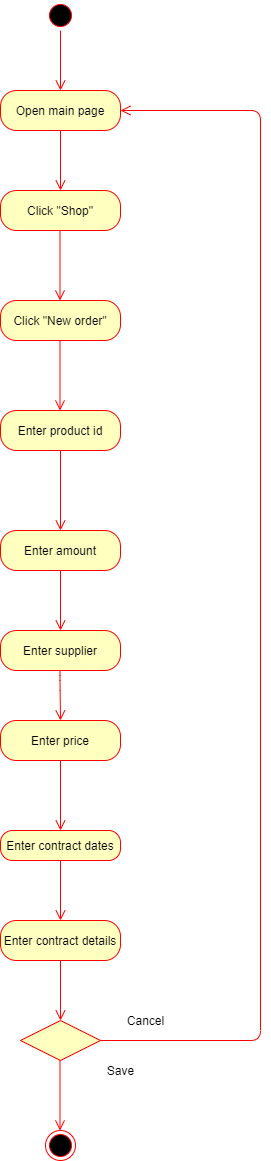

The diagram above was exported from draw.io. Its source (the exported page's mxGraphModel, read from the mxfile embedded in the PNG):
<mxGraphModel dx="1038" dy="499" grid="1" gridSize="10" guides="1" tooltips="1" connect="1" arrows="1" fold="1" page="1" pageScale="1" pageWidth="850" pageHeight="1100" math="0" shadow="0">
  <root>
    <mxCell id="0" />
    <mxCell id="1" parent="0" />
    <mxCell id="PspxhoBamMMMvUKT2TuL-2" value="Open main page" style="rounded=1;whiteSpace=wrap;html=1;arcSize=40;fontColor=#000000;fillColor=#ffffc0;strokeColor=#ff0000;" vertex="1" parent="1">
      <mxGeometry x="200" y="110" width="120" height="40" as="geometry" />
    </mxCell>
    <mxCell id="PspxhoBamMMMvUKT2TuL-3" value="" style="edgeStyle=orthogonalEdgeStyle;html=1;verticalAlign=bottom;endArrow=open;endSize=8;strokeColor=#ff0000;" edge="1" source="PspxhoBamMMMvUKT2TuL-2" parent="1">
      <mxGeometry relative="1" as="geometry">
        <mxPoint x="260" y="210" as="targetPoint" />
      </mxGeometry>
    </mxCell>
    <mxCell id="PspxhoBamMMMvUKT2TuL-4" value="" style="ellipse;html=1;shape=startState;fillColor=#000000;strokeColor=#ff0000;" vertex="1" parent="1">
      <mxGeometry x="245" y="20" width="30" height="30" as="geometry" />
    </mxCell>
    <mxCell id="PspxhoBamMMMvUKT2TuL-5" value="" style="edgeStyle=orthogonalEdgeStyle;html=1;verticalAlign=bottom;endArrow=open;endSize=8;strokeColor=#ff0000;" edge="1" source="PspxhoBamMMMvUKT2TuL-4" parent="1">
      <mxGeometry relative="1" as="geometry">
        <mxPoint x="260" y="110" as="targetPoint" />
      </mxGeometry>
    </mxCell>
    <mxCell id="PspxhoBamMMMvUKT2TuL-14" value="Click &quot;Shop&quot;" style="rounded=1;whiteSpace=wrap;html=1;arcSize=40;fontColor=#000000;fillColor=#ffffc0;strokeColor=#ff0000;" vertex="1" parent="1">
      <mxGeometry x="200" y="210" width="120" height="40" as="geometry" />
    </mxCell>
    <mxCell id="PspxhoBamMMMvUKT2TuL-28" value="Click &quot;New order&quot;" style="rounded=1;whiteSpace=wrap;html=1;arcSize=40;fontColor=#000000;fillColor=#ffffc0;strokeColor=#ff0000;" vertex="1" parent="1">
      <mxGeometry x="200" y="320" width="120" height="40" as="geometry" />
    </mxCell>
    <mxCell id="PspxhoBamMMMvUKT2TuL-61" value="" style="edgeStyle=orthogonalEdgeStyle;html=1;verticalAlign=bottom;endArrow=open;endSize=8;strokeColor=#ff0000;" edge="1" parent="1">
      <mxGeometry relative="1" as="geometry">
        <mxPoint x="259.5" y="320" as="targetPoint" />
        <mxPoint x="259.5" y="250" as="sourcePoint" />
      </mxGeometry>
    </mxCell>
    <mxCell id="PspxhoBamMMMvUKT2TuL-66" value="Enter product id" style="rounded=1;whiteSpace=wrap;html=1;arcSize=40;fontColor=#000000;fillColor=#ffffc0;strokeColor=#ff0000;" vertex="1" parent="1">
      <mxGeometry x="200" y="430" width="120" height="40" as="geometry" />
    </mxCell>
    <mxCell id="PspxhoBamMMMvUKT2TuL-67" value="" style="edgeStyle=orthogonalEdgeStyle;html=1;verticalAlign=bottom;endArrow=open;endSize=8;strokeColor=#ff0000;" edge="1" source="PspxhoBamMMMvUKT2TuL-66" parent="1">
      <mxGeometry relative="1" as="geometry">
        <mxPoint x="260" y="550" as="targetPoint" />
      </mxGeometry>
    </mxCell>
    <mxCell id="PspxhoBamMMMvUKT2TuL-72" value="Enter amount" style="rounded=1;whiteSpace=wrap;html=1;arcSize=40;fontColor=#000000;fillColor=#ffffc0;strokeColor=#ff0000;" vertex="1" parent="1">
      <mxGeometry x="200" y="550" width="120" height="40" as="geometry" />
    </mxCell>
    <mxCell id="PspxhoBamMMMvUKT2TuL-75" value="Enter supplier" style="rounded=1;whiteSpace=wrap;html=1;arcSize=40;fontColor=#000000;fillColor=#ffffc0;strokeColor=#ff0000;" vertex="1" parent="1">
      <mxGeometry x="200" y="650" width="120" height="40" as="geometry" />
    </mxCell>
    <mxCell id="PspxhoBamMMMvUKT2TuL-78" value="" style="edgeStyle=orthogonalEdgeStyle;html=1;verticalAlign=bottom;endArrow=open;endSize=8;strokeColor=#ff0000;exitX=0.5;exitY=1;exitDx=0;exitDy=0;" edge="1" source="PspxhoBamMMMvUKT2TuL-72" parent="1">
      <mxGeometry relative="1" as="geometry">
        <mxPoint x="260" y="650" as="targetPoint" />
        <mxPoint x="500" y="650" as="sourcePoint" />
      </mxGeometry>
    </mxCell>
    <mxCell id="PspxhoBamMMMvUKT2TuL-79" value="Enter price" style="rounded=1;whiteSpace=wrap;html=1;arcSize=40;fontColor=#000000;fillColor=#ffffc0;strokeColor=#ff0000;" vertex="1" parent="1">
      <mxGeometry x="200" y="740" width="120" height="40" as="geometry" />
    </mxCell>
    <mxCell id="PspxhoBamMMMvUKT2TuL-80" value="" style="edgeStyle=orthogonalEdgeStyle;html=1;verticalAlign=bottom;endArrow=open;endSize=8;strokeColor=#ff0000;" edge="1" source="PspxhoBamMMMvUKT2TuL-79" parent="1">
      <mxGeometry relative="1" as="geometry">
        <mxPoint x="260" y="850" as="targetPoint" />
      </mxGeometry>
    </mxCell>
    <mxCell id="PspxhoBamMMMvUKT2TuL-83" value="Enter contract dates" style="rounded=1;whiteSpace=wrap;html=1;arcSize=40;fontColor=#000000;fillColor=#ffffc0;strokeColor=#ff0000;" vertex="1" parent="1">
      <mxGeometry x="200" y="850" width="120" height="30" as="geometry" />
    </mxCell>
    <mxCell id="PspxhoBamMMMvUKT2TuL-84" value="" style="edgeStyle=orthogonalEdgeStyle;html=1;verticalAlign=bottom;endArrow=open;endSize=8;strokeColor=#ff0000;entryX=0.5;entryY=0;entryDx=0;entryDy=0;" edge="1" source="PspxhoBamMMMvUKT2TuL-83" parent="1" target="PspxhoBamMMMvUKT2TuL-85">
      <mxGeometry relative="1" as="geometry">
        <mxPoint x="260" y="1060" as="targetPoint" />
        <Array as="points" />
      </mxGeometry>
    </mxCell>
    <mxCell id="PspxhoBamMMMvUKT2TuL-85" value="Enter contract details" style="rounded=1;whiteSpace=wrap;html=1;arcSize=40;fontColor=#000000;fillColor=#ffffc0;strokeColor=#ff0000;" vertex="1" parent="1">
      <mxGeometry x="200" y="940" width="120" height="40" as="geometry" />
    </mxCell>
    <mxCell id="PspxhoBamMMMvUKT2TuL-90" value="" style="edgeStyle=orthogonalEdgeStyle;html=1;verticalAlign=bottom;endArrow=open;endSize=8;strokeColor=#ff0000;exitX=0.5;exitY=1;exitDx=0;exitDy=0;" edge="1" source="PspxhoBamMMMvUKT2TuL-85" parent="1">
      <mxGeometry relative="1" as="geometry">
        <mxPoint x="260" y="1040" as="targetPoint" />
        <mxPoint x="260" y="1300" as="sourcePoint" />
      </mxGeometry>
    </mxCell>
    <mxCell id="PspxhoBamMMMvUKT2TuL-95" value="" style="edgeStyle=orthogonalEdgeStyle;html=1;verticalAlign=bottom;endArrow=open;endSize=8;strokeColor=#ff0000;" edge="1" parent="1">
      <mxGeometry relative="1" as="geometry">
        <mxPoint x="260" y="740" as="targetPoint" />
        <mxPoint x="259.5" y="690" as="sourcePoint" />
        <Array as="points">
          <mxPoint x="260" y="700" />
          <mxPoint x="260" y="700" />
        </Array>
      </mxGeometry>
    </mxCell>
    <mxCell id="PspxhoBamMMMvUKT2TuL-101" value="" style="rhombus;whiteSpace=wrap;html=1;fillColor=#ffffc0;strokeColor=#ff0000;" vertex="1" parent="1">
      <mxGeometry x="220" y="1040" width="80" height="40" as="geometry" />
    </mxCell>
    <mxCell id="PspxhoBamMMMvUKT2TuL-105" value="" style="edgeStyle=orthogonalEdgeStyle;html=1;verticalAlign=bottom;endArrow=open;endSize=8;strokeColor=#ff0000;exitX=1;exitY=0.5;exitDx=0;exitDy=0;entryX=1;entryY=0.5;entryDx=0;entryDy=0;" edge="1" source="PspxhoBamMMMvUKT2TuL-101" parent="1" target="PspxhoBamMMMvUKT2TuL-2">
      <mxGeometry relative="1" as="geometry">
        <mxPoint x="460" y="1330" as="targetPoint" />
        <mxPoint x="460" y="1260" as="sourcePoint" />
        <Array as="points">
          <mxPoint x="460" y="1060" />
          <mxPoint x="460" y="130" />
        </Array>
      </mxGeometry>
    </mxCell>
    <mxCell id="PspxhoBamMMMvUKT2TuL-106" value="" style="ellipse;html=1;shape=endState;fillColor=#000000;strokeColor=#ff0000;" vertex="1" parent="1">
      <mxGeometry x="245" y="1150" width="30" height="30" as="geometry" />
    </mxCell>
    <mxCell id="PspxhoBamMMMvUKT2TuL-107" value="Cancel" style="text;html=1;resizable=0;autosize=1;align=center;verticalAlign=middle;points=[];fillColor=none;strokeColor=none;rounded=0;" vertex="1" parent="1">
      <mxGeometry x="320" y="1030" width="50" height="20" as="geometry" />
    </mxCell>
    <mxCell id="PspxhoBamMMMvUKT2TuL-112" value="Save" style="text;html=1;resizable=0;autosize=1;align=center;verticalAlign=middle;points=[];fillColor=none;strokeColor=none;rounded=0;" vertex="1" parent="1">
      <mxGeometry x="300" y="1080" width="40" height="20" as="geometry" />
    </mxCell>
    <mxCell id="PspxhoBamMMMvUKT2TuL-114" value="" style="edgeStyle=orthogonalEdgeStyle;html=1;verticalAlign=bottom;endArrow=open;endSize=8;strokeColor=#ff0000;" edge="1" parent="1">
      <mxGeometry relative="1" as="geometry">
        <mxPoint x="259.5" y="430" as="targetPoint" />
        <mxPoint x="259.5" y="360" as="sourcePoint" />
      </mxGeometry>
    </mxCell>
    <mxCell id="PspxhoBamMMMvUKT2TuL-121" value="" style="edgeStyle=orthogonalEdgeStyle;html=1;verticalAlign=bottom;endArrow=open;endSize=8;strokeColor=#ff0000;" edge="1" parent="1">
      <mxGeometry relative="1" as="geometry">
        <mxPoint x="259.5" y="1150" as="targetPoint" />
        <mxPoint x="259.5" y="1080" as="sourcePoint" />
      </mxGeometry>
    </mxCell>
  </root>
</mxGraphModel>